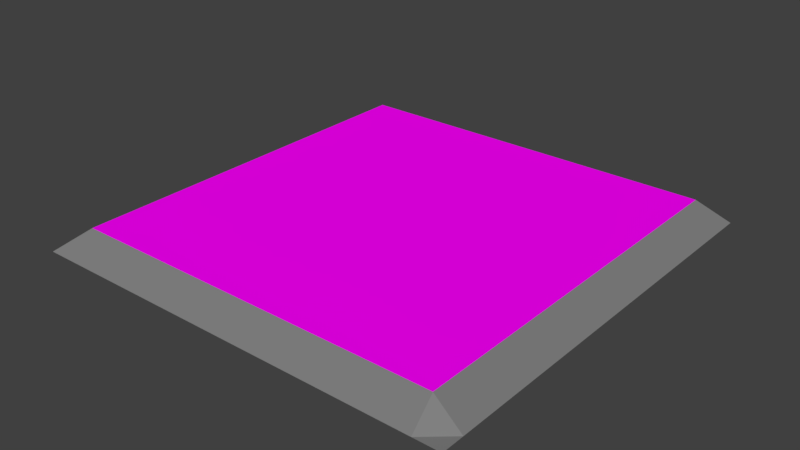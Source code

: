 # Source: electricPanelInside.blend  (saved by Blender 2.79.0; exported with 4.5.12 LTS)
import bpy
from mathutils import Matrix  # noqa: F401  (used for matrix-valued properties, if any)

bpy.ops.wm.read_factory_settings(use_empty=True)
scene = bpy.context.scene
scene.name = 'Scene'

# ---- collections
col_collection_1 = bpy.data.collections.new('Collection 1'); scene.collection.children.link(col_collection_1)

# ---- images (referenced by path relative to the original .blend; pixels are not part of the script)
import os
ASSET_DIR = os.environ.get("B2B_ASSET_DIR", "")  # directory of the original .blend (textures are referenced by path, not embedded)
HERE = os.path.dirname(os.path.abspath(__file__))  # packed textures are extracted next to this script under _unpacked/

def load_image(name, relpath, width, height, colorspace="sRGB"):
    """Load a texture the original file referenced (path relative to the .blend, or extracted next to this script)."""
    p = next((c for c in (os.path.join(HERE, relpath), os.path.join(ASSET_DIR, relpath)) if relpath and os.path.exists(c)), "")
    if p:
        img = bpy.data.images.load(p, check_existing=True)
        img.name = name
    else:  # same state as the original file: an image datablock whose file is absent (Cycles renders it pink)
        img = bpy.data.images.new(name, width, height)
        img.source = "FILE"
        img.filepath = "//" + (relpath or name)
    img.colorspace_settings.name = colorspace
    return img
img_oldbreaker_jpg = load_image('OldBreaker.jpg', 'Materials/OldBreaker.jpg', 1024, 1024, 'sRGB')

# ---- materials (node trees are filled in below, after node groups)
mat_switchblack = bpy.data.materials.new('switchBlack')
mat_switchblack.alpha_threshold = 0.0
mat_switchblack.diffuse_color = (0.02519, 0.02519, 0.02519, 1.0)
mat_switchblack.roughness = 0.5
mat_gray = bpy.data.materials.new('gray')
mat_gray.alpha_threshold = 0.0
mat_gray.diffuse_color = (0.2122, 0.2122, 0.2122, 1.0)
mat_gray.roughness = 0.5
mat_oldbreaker = bpy.data.materials.new('oldBreaker')
mat_oldbreaker.alpha_threshold = 0.0
mat_oldbreaker.preview_render_type = 'CUBE'
mat_oldbreaker.roughness = 0.5

# ---- material node trees
mat_switchblack.use_nodes = True; mat_switchblack.node_tree.nodes.clear()
_N = mat_switchblack.node_tree.nodes; _L = mat_switchblack.node_tree.links
n0 = _N.new('ShaderNodeOutputMaterial'); n0.name = 'Material Output'; n0.location = (300, 300)
n1 = _N.new('ShaderNodeBsdfDiffuse'); n1.name = 'Diffuse BSDF'; n1.location = (10, 300)
n1.inputs[0].default_value = (0.02539, 0.02539, 0.02539, 1.0)
_L.new(n1.outputs[0], n0.inputs[0])
n0.is_active_output = True
mat_gray.use_nodes = True; mat_gray.node_tree.nodes.clear()
_N = mat_gray.node_tree.nodes; _L = mat_gray.node_tree.links
n0 = _N.new('ShaderNodeOutputMaterial'); n0.name = 'Material Output'; n0.location = (300, 300)
n1 = _N.new('ShaderNodeBsdfDiffuse'); n1.name = 'Diffuse BSDF'; n1.location = (10, 300)
n1.inputs[0].default_value = (0.214, 0.214, 0.214, 1.0)
_L.new(n1.outputs[0], n0.inputs[0])
n0.is_active_output = True
mat_oldbreaker.use_nodes = True; mat_oldbreaker.node_tree.nodes.clear()
_N = mat_oldbreaker.node_tree.nodes; _L = mat_oldbreaker.node_tree.links
n0 = _N.new('ShaderNodeOutputMaterial'); n0.name = 'Material Output'; n0.location = (300, 300)
n1 = _N.new('ShaderNodeBsdfDiffuse'); n1.name = 'Diffuse BSDF'; n1.location = (10, 300)
n2 = _N.new('ShaderNodeTexImage'); n2.name = 'Image Texture'; n2.location = (-180, 300)
n2.width = 140
n2.image = img_oldbreaker_jpg
_L.new(n1.outputs[0], n0.inputs[0])
_L.new(n2.outputs[0], n1.inputs[0])
n0.is_active_output = True

# ---- world
world_world = bpy.data.worlds.new('World'); scene.world = world_world
world_world.use_nodes = True; world_world.node_tree.nodes.clear()
_N = world_world.node_tree.nodes; _L = world_world.node_tree.links
n0 = _N.new('ShaderNodeOutputWorld'); n0.name = 'World Output'; n0.location = (300, 300)
n1 = _N.new('ShaderNodeBackground'); n1.name = 'Background'; n1.location = (10, 300)
n1.inputs[0].default_value = (0.05088, 0.05088, 0.05088, 1.0)
_L.new(n1.outputs[0], n0.inputs[0])
n0.is_active_output = True
world_world.color = (0.05088, 0.05088, 0.05088)
world_world.use_sun_shadow = False
world_world.sun_shadow_jitter_overblur = 0.0
world_world.cycles.sampling_method = 'MANUAL'

# ---- meshes
me_cube_001 = bpy.data.meshes.new('Cube.001')
me_cube_001.from_pydata([(-0.001058, -0.02336, -0.008002), (-0.007652, -0.02336, 0.002569), (-0.001058, 0.02336, -0.008002), (-0.007652, 0.02336, 0.002569), (0.007652, -0.02336, -0.002569), (0.001058, -0.02336, 0.008002), (0.007652, 0.02336, -0.002569), (0.001058, 0.02336, 0.008002), (-0.001058, 0.01402, -0.008002), (-0.001058, 0.004672, -0.008002), (-0.001058, -0.004672, -0.008002), (-0.001058, -0.01402, -0.008002), (-0.007652, -0.01402, 0.002569), (-0.007652, -0.004672, 0.002569), (-0.007652, 0.004672, 0.002569), (-0.007652, 0.01402, 0.002569), (0.007652, -0.01402, -0.002569), (0.007652, -0.004672, -0.002569), (0.007652, 0.004672, -0.002569), (0.007652, 0.01402, -0.002569), (0.001058, 0.01402, 0.008002), (0.001058, 0.004672, 0.008002), (0.001058, -0.004672, 0.008002), (0.001058, -0.01402, 0.008002), (-0.01811, -0.01402, 0.01933), (-0.01811, -0.004672, 0.01933), (-0.01811, 0.004672, 0.01933), (-0.01811, 0.01402, 0.01933), (-0.009395, 0.01402, 0.02476), (-0.009395, 0.004672, 0.02476), (-0.009395, -0.004672, 0.02476), (-0.009395, -0.01402, 0.02476)], [], [(8, 15, 3, 2), (2, 3, 7, 6), (16, 23, 5, 4), (4, 5, 1, 0), (11, 16, 4, 0), (23, 12, 1, 5), (7, 3, 15, 20), (23, 22, 30, 31), (21, 14, 13, 22), (14, 21, 29, 26), (2, 6, 19, 8), (8, 19, 18, 9), (9, 18, 17, 10), (10, 17, 16, 11), (6, 7, 20, 19), (19, 20, 21, 18), (18, 21, 22, 17), (17, 22, 23, 16), (0, 1, 12, 11), (11, 12, 13, 10), (10, 13, 14, 9), (9, 14, 15, 8), (28, 27, 26, 29), (30, 25, 24, 31), (21, 20, 28, 29), (22, 13, 25, 30), (15, 14, 26, 27), (20, 15, 27, 28), (13, 12, 24, 25), (12, 23, 31, 24)])
me_cube_001.materials.append(mat_switchblack)
me_cube_001.use_remesh_preserve_volume = False
me_cube_001.use_remesh_preserve_attributes = False
me_cube_001.use_mirror_vertex_groups = False
me_cube_001.update()
me_cube = bpy.data.meshes.new('Cube')
me_cube.from_pydata([(-0.007805, -0.02336, -0.002057), (-0.0005261, -0.02336, 0.008055), (-0.007805, 0.02336, -0.002057), (-0.0005261, 0.02336, 0.008055), (0.0005261, -0.02336, -0.008055), (0.007805, -0.02336, 0.002057), (0.0005261, 0.02336, -0.008055), (0.007805, 0.02336, 0.002057), (-0.007805, 0.01402, -0.002057), (-0.007805, 0.004672, -0.002057), (-0.007805, -0.004672, -0.002057), (-0.007805, -0.01402, -0.002057), (-0.0005261, -0.01402, 0.008055), (-0.0005261, -0.004672, 0.008055), (-0.0005261, 0.004672, 0.008055), (-0.0005261, 0.01402, 0.008055), (0.0005261, -0.01402, -0.008055), (0.0005261, -0.004672, -0.008055), (0.0005261, 0.004672, -0.008055), (0.0005261, 0.01402, -0.008055), (0.007805, 0.01402, 0.002057), (0.007805, 0.004672, 0.002057), (0.007805, -0.004672, 0.002057), (0.007805, -0.01402, 0.002057), (0.01101, -0.01402, 0.02408), (0.01101, -0.004672, 0.02408), (0.01101, 0.004672, 0.02408), (0.01101, 0.01402, 0.02408), (0.01934, 0.01402, 0.01809), (0.01934, 0.004672, 0.01809), (0.01934, -0.004672, 0.01809), (0.01934, -0.01402, 0.01809)], [], [(8, 15, 3, 2), (2, 3, 7, 6), (16, 23, 5, 4), (4, 5, 1, 0), (11, 16, 4, 0), (23, 12, 1, 5), (7, 3, 15, 20), (23, 22, 30, 31), (21, 14, 13, 22), (14, 21, 29, 26), (2, 6, 19, 8), (8, 19, 18, 9), (9, 18, 17, 10), (10, 17, 16, 11), (6, 7, 20, 19), (19, 20, 21, 18), (18, 21, 22, 17), (17, 22, 23, 16), (0, 1, 12, 11), (11, 12, 13, 10), (10, 13, 14, 9), (9, 14, 15, 8), (28, 27, 26, 29), (30, 25, 24, 31), (21, 20, 28, 29), (22, 13, 25, 30), (15, 14, 26, 27), (20, 15, 27, 28), (13, 12, 24, 25), (12, 23, 31, 24)])
me_cube.materials.append(mat_switchblack)
me_cube.use_remesh_preserve_volume = False
me_cube.use_remesh_preserve_attributes = False
me_cube.use_mirror_vertex_groups = False
me_cube.update()
me_plane = bpy.data.meshes.new('Plane')
me_plane.from_pydata([(-0.6021, 0.0, 0.0), (0.0, 0.0, 0.0), (-0.6021, 0.6021, 0.0), (0.0, 0.6021, 0.0), (-0.5601, 0.0, 0.0), (-0.5601, 0.6021, 0.0), (-0.03678, 0.0, 0.0), (-0.03678, 0.6021, 0.0), (-0.6021, 0.5701, 0.0), (0.0, 0.5701, 0.0), (-0.5601, 0.5701, 0.03344), (-0.03678, 0.5701, 0.03344), (-0.6021, 0.03215, 8.882e-16), (0.0, 0.03215, 8.882e-16), (-0.5601, 0.03215, 0.03344), (-0.03678, 0.03215, 0.03344)], [], [(11, 7, 3, 9), (8, 2, 5, 10), (10, 5, 7, 11), (14, 10, 11, 15), (12, 8, 10, 14), (15, 11, 9, 13), (6, 15, 13, 1), (0, 12, 14, 4), (4, 14, 15, 6)])
me_plane.polygons.foreach_set('material_index', [0, 0, 0, 1, 0, 0, 0, 0, 0])
_uv = me_plane.uv_layers.new(name='UVMap')
_uv.uv.foreach_set('vector', [0.4568, 0.9386, 0.4567, 0.9617, 0.4788, 0.9585, 0.483, 0.9386, 0.04541, 0.9301, 0.05008, 0.9482, 0.07451, 0.9545, 0.07582, 0.9301, 0.07582, 0.9301, 0.07451, 0.9545, 0.4567, 0.9617, 0.4568, 0.9386, 0.864, 0.1256, 0.9036, 0.9211, 0.09388, 0.9276, 0.1348, 0.1216, 0.0459, 0.5442, 0.04541, 0.9301, 0.07582, 0.9301, 0.07583, 0.544, 0.4557, 0.5524, 0.4568, 0.9386, 0.483, 0.9386, 0.4825, 0.5521, 0.4568, 0.5282, 0.4557, 0.5524, 0.4825, 0.5521, 0.478, 0.534, 0.05044, 0.5242, 0.0459, 0.5442, 0.07583, 0.544, 0.07575, 0.5207, 0.07575, 0.5207, 0.07583, 0.544, 0.4557, 0.5524, 0.4568, 0.5282])
me_plane.materials.append(mat_gray)
me_plane.materials.append(mat_oldbreaker)
me_plane.use_remesh_preserve_volume = False
me_plane.use_remesh_preserve_attributes = False
me_plane.use_mirror_vertex_groups = False
me_plane.update()

# ---- objects
ob_switchoff = bpy.data.objects.new('switchOff', me_cube_001)
ob_switchon = bpy.data.objects.new('switchON', me_cube)
ob_plane = bpy.data.objects.new('Plane', me_plane)

# ---- transforms, parenting, visibility, modifiers, constraints
ob_switchoff.location = (0.04786, 0.02931, 0.008461)
ob_switchoff.lineart.crease_threshold = 0.0
ob_switchon.location = (-0.06351, 0.08812, 0.008461)
ob_switchon.lineart.crease_threshold = 0.0
ob_plane.location = (0.3011, -0.3011, 0.0)
ob_plane.lineart.crease_threshold = 0.0

# ---- collection membership
col_collection_1.objects.link(ob_switchoff)
col_collection_1.objects.link(ob_switchon)
col_collection_1.objects.link(ob_plane)

# ---- scene / render settings (as saved in the file)
scene.frame_start = 1; scene.frame_end = 250; scene.frame_set(1)
scene.render.engine = 'CYCLES'
scene.render.resolution_percentage = 50
scene.render.dither_intensity = 0.0
scene.cycles.use_denoising = False
scene.cycles.samples = 128
scene.cycles.sampling_pattern = 'TABULATED_SOBOL'
scene.cycles.use_adaptive_sampling = False
scene.cycles.use_light_tree = False
scene.cycles.blur_glossy = 0.0
scene.cycles.sample_clamp_indirect = 0.0
scene.view_settings.view_transform = 'Standard'
bpy.context.view_layer.update()

# ---- added for rendering (the .blend has no active camera and no usable light): camera, sun
cam_auto = bpy.data.cameras.new('AutoCamera')
cam_auto.lens = 50.0
cam_auto.sensor_width = 36.0
cam_auto.clip_end = 1000.0
ob_auto_camera = bpy.data.objects.new('AutoCamera', cam_auto)
scene.collection.objects.link(ob_auto_camera)
ob_auto_camera.location = (0.788435, -0.946122, 0.647467)
ob_auto_camera.rotation_euler = (1.09748, -7.21219e-08, 0.694738)
scene.camera = ob_auto_camera
light_auto_sun = bpy.data.lights.new('AutoSun', 'SUN')
light_auto_sun.energy = 3.0
light_auto_sun.angle = 0.0523599
ob_auto_sun = bpy.data.objects.new('AutoSun', light_auto_sun)
scene.collection.objects.link(ob_auto_sun)
ob_auto_sun.rotation_euler = (0.872665, 0.174533, 0.523599)
bpy.context.view_layer.update()
